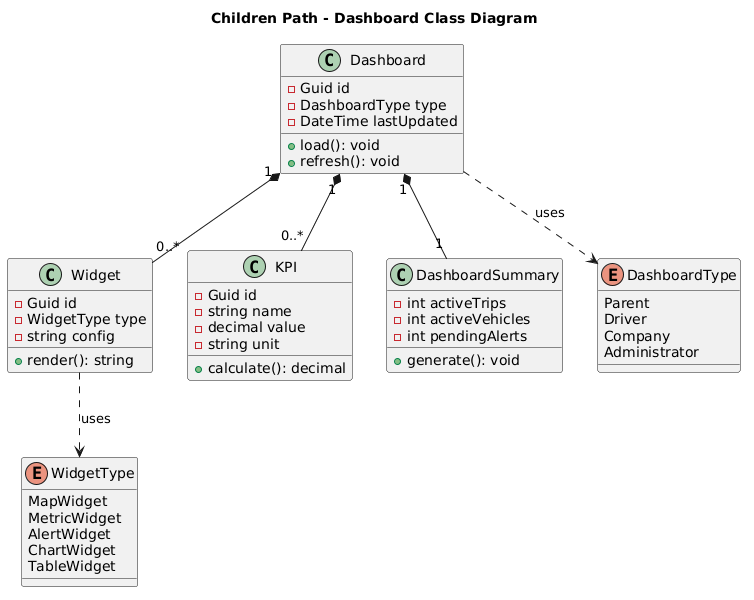

The diagram above was rendered by PlantUML. Its source (embedded in the PNG):
@startuml
title Children Path - Dashboard Class Diagram

class Dashboard {
  - Guid id
  - DashboardType type
  - DateTime lastUpdated
  + load(): void
  + refresh(): void
}

class Widget {
  - Guid id
  - WidgetType type
  - string config
  + render(): string
}

class KPI {
  - Guid id
  - string name
  - decimal value
  - string unit
  + calculate(): decimal
}

class DashboardSummary {
  - int activeTrips
  - int activeVehicles
  - int pendingAlerts
  + generate(): void
}

enum DashboardType {
  Parent
  Driver
  Company
  Administrator
}

enum WidgetType {
  MapWidget
  MetricWidget
  AlertWidget
  ChartWidget
  TableWidget
}

' Composición: Las partes mueren si el Dashboard se elimina
Dashboard "1" *-- "0..*" Widget
Dashboard "1" *-- "0..*" KPI
Dashboard "1" *-- "1" DashboardSummary

' Dependencias hacia los Enums
Dashboard ..> DashboardType : uses
Widget ..> WidgetType : uses
@enduml